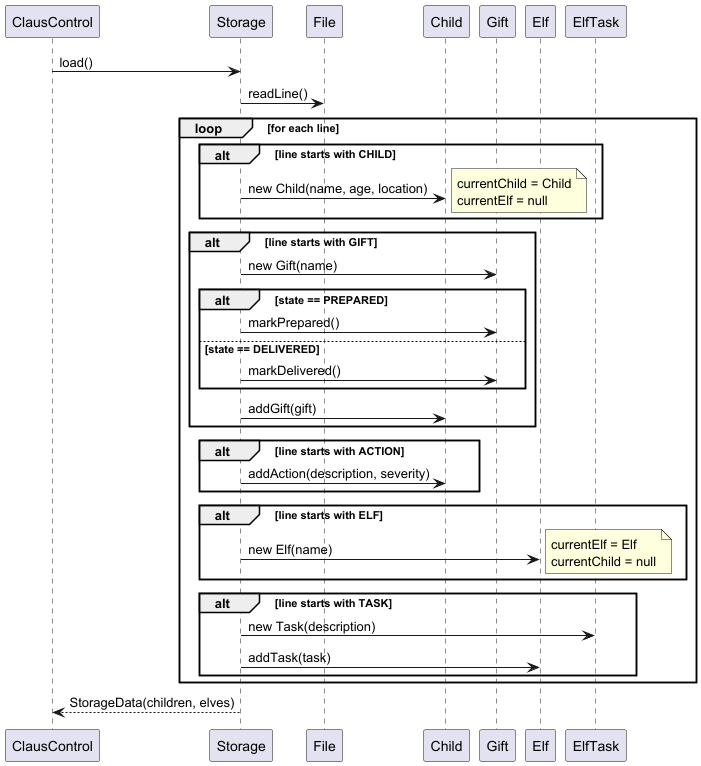

The diagram above was rendered by PlantUML. Its source (embedded in the PNG):
@startuml

participant "ClausControl" as App
participant Storage
participant File
participant Child
participant Gift
participant Elf
participant ElfTask as Task

App -> Storage : load()
Storage -> File : readLine()

loop for each line

    alt line starts with CHILD
        Storage -> Child : new Child(name, age, location)
        note right
        currentChild = Child
        currentElf = null
        end note
    end

    alt line starts with GIFT
        Storage -> Gift : new Gift(name)

        alt state == PREPARED
            Storage -> Gift : markPrepared()
        else state == DELIVERED
            Storage -> Gift : markDelivered()
        end

        Storage -> Child : addGift(gift)
    end

    alt line starts with ACTION
        Storage -> Child : addAction(description, severity)
    end

    alt line starts with ELF
        Storage -> Elf : new Elf(name)
        note right
        currentElf = Elf
        currentChild = null
        end note
    end

    alt line starts with TASK
        Storage -> Task : new Task(description)
        Storage -> Elf : addTask(task)
    end

end

Storage --> App : StorageData(children, elves)

@enduml